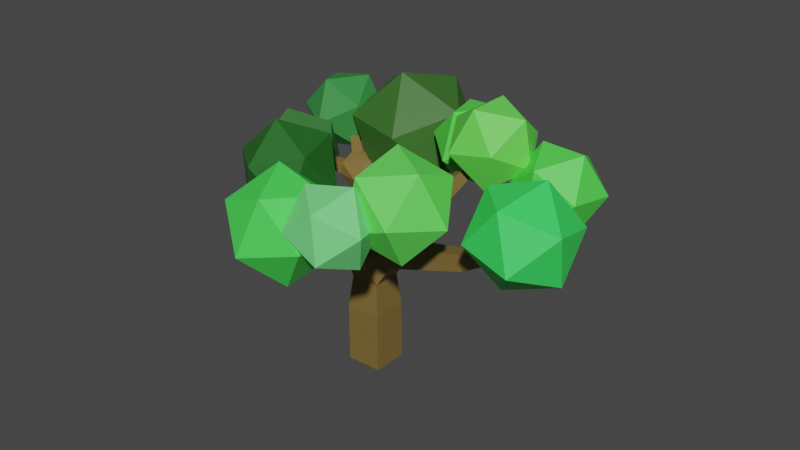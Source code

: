# Source: arvore1.blend  (saved by Blender 3.1.7; exported with 4.5.12 LTS)
import bpy
from mathutils import Matrix  # noqa: F401  (used for matrix-valued properties, if any)

bpy.ops.wm.read_factory_settings(use_empty=True)
scene = bpy.context.scene
scene.name = 'Scene'

# ---- collections
col_collection = bpy.data.collections.new('Collection'); scene.collection.children.link(col_collection)

# ---- materials (node trees are filled in below, after node groups)
mat_material = bpy.data.materials.new('Material')
mat_material.alpha_threshold = 0.0
mat_material.use_transparent_shadow = False
mat_material.roughness = 0.5
mat_material.line_color = (0.0, 0.0, 0.0, 1.0)
mat_material_002 = bpy.data.materials.new('Material.002')
mat_material_002.use_transparent_shadow = False
mat_material_003 = bpy.data.materials.new('Material.003')
mat_material_003.use_transparent_shadow = False
mat_material_004 = bpy.data.materials.new('Material.004')
mat_material_004.use_transparent_shadow = False
mat_material_005 = bpy.data.materials.new('Material.005')
mat_material_005.use_transparent_shadow = False
mat_material_006 = bpy.data.materials.new('Material.006')
mat_material_006.use_transparent_shadow = False
mat_material_007 = bpy.data.materials.new('Material.007')
mat_material_007.use_transparent_shadow = False
mat_material_001 = bpy.data.materials.new('Material.001')
mat_material_001.use_transparent_shadow = False
mat_material_008 = bpy.data.materials.new('Material.008')
mat_material_008.use_transparent_shadow = False
mat_material_009 = bpy.data.materials.new('Material.009')
mat_material_009.use_transparent_shadow = False
mat_material_010 = bpy.data.materials.new('Material.010')
mat_material_010.use_transparent_shadow = False
mat_material_011 = bpy.data.materials.new('Material.011')
mat_material_011.use_transparent_shadow = False

# ---- material node trees
mat_material.use_nodes = True; mat_material.node_tree.nodes.clear()
_N = mat_material.node_tree.nodes; _L = mat_material.node_tree.links
n0 = _N.new('ShaderNodeOutputMaterial'); n0.name = 'Material Output'; n0.location = (300, 300)
n1 = _N.new('ShaderNodeBsdfPrincipled'); n1.name = 'Principled BSDF'; n1.location = (10, 300)
n1.distribution = 'GGX'
n1.subsurface_method = 'BURLEY'
n1.inputs[0].default_value = (0.2019, 0.133, 0.03655, 1.0)
n1.inputs[3].default_value = 1.45
n1.inputs[27].default_value = (0.0, 0.0, 0.0, 1.0)
n1.inputs[28].default_value = 1.0
_L.new(n1.outputs[0], n0.inputs[0])
n0.is_active_output = True
mat_material_002.use_nodes = True; mat_material_002.node_tree.nodes.clear()
_N = mat_material_002.node_tree.nodes; _L = mat_material_002.node_tree.links
n0 = _N.new('ShaderNodeBsdfPrincipled'); n0.name = 'Principled BSDF'; n0.location = (10, 300)
n0.distribution = 'GGX'
n0.subsurface_method = 'RANDOM_WALK_SKIN'
n0.inputs[0].default_value = (0.09194, 0.8, 0.08196, 1.0)
n0.inputs[3].default_value = 1.45
n0.inputs[27].default_value = (0.0, 0.0, 0.0, 1.0)
n0.inputs[28].default_value = 1.0
n1 = _N.new('ShaderNodeOutputMaterial'); n1.name = 'Material Output'; n1.location = (300, 300)
_L.new(n0.outputs[0], n1.inputs[0])
n1.is_active_output = True
mat_material_003.use_nodes = True; mat_material_003.node_tree.nodes.clear()
_N = mat_material_003.node_tree.nodes; _L = mat_material_003.node_tree.links
n0 = _N.new('ShaderNodeBsdfPrincipled'); n0.name = 'Principled BSDF'; n0.location = (10, 300)
n0.distribution = 'GGX'
n0.subsurface_method = 'RANDOM_WALK_SKIN'
n0.inputs[0].default_value = (0.04656, 0.8, 0.1148, 1.0)
n0.inputs[3].default_value = 1.45
n0.inputs[27].default_value = (0.0, 0.0, 0.0, 1.0)
n0.inputs[28].default_value = 1.0
n1 = _N.new('ShaderNodeOutputMaterial'); n1.name = 'Material Output'; n1.location = (300, 300)
_L.new(n0.outputs[0], n1.inputs[0])
n1.is_active_output = True
mat_material_004.use_nodes = True; mat_material_004.node_tree.nodes.clear()
_N = mat_material_004.node_tree.nodes; _L = mat_material_004.node_tree.links
n0 = _N.new('ShaderNodeBsdfPrincipled'); n0.name = 'Principled BSDF'; n0.location = (10, 300)
n0.distribution = 'GGX'
n0.subsurface_method = 'RANDOM_WALK_SKIN'
n0.inputs[0].default_value = (0.1272, 0.8, 0.1035, 1.0)
n0.inputs[3].default_value = 1.45
n0.inputs[27].default_value = (0.0, 0.0, 0.0, 1.0)
n0.inputs[28].default_value = 1.0
n1 = _N.new('ShaderNodeOutputMaterial'); n1.name = 'Material Output'; n1.location = (300, 300)
_L.new(n0.outputs[0], n1.inputs[0])
n1.is_active_output = True
mat_material_005.use_nodes = True; mat_material_005.node_tree.nodes.clear()
_N = mat_material_005.node_tree.nodes; _L = mat_material_005.node_tree.links
n0 = _N.new('ShaderNodeBsdfPrincipled'); n0.name = 'Principled BSDF'; n0.location = (10, 300)
n0.distribution = 'GGX'
n0.subsurface_method = 'RANDOM_WALK_SKIN'
n0.inputs[0].default_value = (0.1478, 0.8, 0.09252, 1.0)
n0.inputs[3].default_value = 1.45
n0.inputs[27].default_value = (0.0, 0.0, 0.0, 1.0)
n0.inputs[28].default_value = 1.0
n1 = _N.new('ShaderNodeOutputMaterial'); n1.name = 'Material Output'; n1.location = (300, 300)
_L.new(n0.outputs[0], n1.inputs[0])
n1.is_active_output = True
mat_material_006.use_nodes = True; mat_material_006.node_tree.nodes.clear()
_N = mat_material_006.node_tree.nodes; _L = mat_material_006.node_tree.links
n0 = _N.new('ShaderNodeBsdfPrincipled'); n0.name = 'Principled BSDF'; n0.location = (10, 300)
n0.distribution = 'GGX'
n0.subsurface_method = 'RANDOM_WALK_SKIN'
n0.inputs[0].default_value = (0.1041, 0.8, 0.07636, 1.0)
n0.inputs[3].default_value = 1.45
n0.inputs[27].default_value = (0.0, 0.0, 0.0, 1.0)
n0.inputs[28].default_value = 1.0
n1 = _N.new('ShaderNodeOutputMaterial'); n1.name = 'Material Output'; n1.location = (300, 300)
_L.new(n0.outputs[0], n1.inputs[0])
n1.is_active_output = True
mat_material_007.use_nodes = True; mat_material_007.node_tree.nodes.clear()
_N = mat_material_007.node_tree.nodes; _L = mat_material_007.node_tree.links
n0 = _N.new('ShaderNodeBsdfPrincipled'); n0.name = 'Principled BSDF'; n0.location = (10, 300)
n0.distribution = 'GGX'
n0.subsurface_method = 'RANDOM_WALK_SKIN'
n0.inputs[0].default_value = (0.1843, 0.8, 0.2322, 1.0)
n0.inputs[3].default_value = 1.45
n0.inputs[27].default_value = (0.0, 0.0, 0.0, 1.0)
n0.inputs[28].default_value = 1.0
n1 = _N.new('ShaderNodeOutputMaterial'); n1.name = 'Material Output'; n1.location = (300, 300)
_L.new(n0.outputs[0], n1.inputs[0])
n1.is_active_output = True
mat_material_001.use_nodes = True; mat_material_001.node_tree.nodes.clear()
_N = mat_material_001.node_tree.nodes; _L = mat_material_001.node_tree.links
n0 = _N.new('ShaderNodeBsdfPrincipled'); n0.name = 'Principled BSDF'; n0.location = (10, 300)
n0.distribution = 'GGX'
n0.subsurface_method = 'RANDOM_WALK_SKIN'
n0.inputs[0].default_value = (0.07144, 0.8, 0.09113, 1.0)
n0.inputs[3].default_value = 1.45
n0.inputs[27].default_value = (0.0, 0.0, 0.0, 1.0)
n0.inputs[28].default_value = 1.0
n1 = _N.new('ShaderNodeOutputMaterial'); n1.name = 'Material Output'; n1.location = (300, 300)
_L.new(n0.outputs[0], n1.inputs[0])
n1.is_active_output = True
mat_material_008.use_nodes = True; mat_material_008.node_tree.nodes.clear()
_N = mat_material_008.node_tree.nodes; _L = mat_material_008.node_tree.links
n0 = _N.new('ShaderNodeBsdfPrincipled'); n0.name = 'Principled BSDF'; n0.location = (10, 300)
n0.distribution = 'GGX'
n0.subsurface_method = 'RANDOM_WALK_SKIN'
n0.inputs[0].default_value = (0.0466, 0.1902, 0.04343, 1.0)
n0.inputs[3].default_value = 1.45
n0.inputs[27].default_value = (0.0, 0.0, 0.0, 1.0)
n0.inputs[28].default_value = 1.0
n1 = _N.new('ShaderNodeOutputMaterial'); n1.name = 'Material Output'; n1.location = (300, 300)
_L.new(n0.outputs[0], n1.inputs[0])
n1.is_active_output = True
mat_material_009.use_nodes = True; mat_material_009.node_tree.nodes.clear()
_N = mat_material_009.node_tree.nodes; _L = mat_material_009.node_tree.links
n0 = _N.new('ShaderNodeBsdfPrincipled'); n0.name = 'Principled BSDF'; n0.location = (10, 300)
n0.distribution = 'GGX'
n0.subsurface_method = 'RANDOM_WALK_SKIN'
n0.inputs[0].default_value = (0.04014, 0.2668, 0.0547, 1.0)
n0.inputs[3].default_value = 1.45
n0.inputs[27].default_value = (0.0, 0.0, 0.0, 1.0)
n0.inputs[28].default_value = 1.0
n1 = _N.new('ShaderNodeOutputMaterial'); n1.name = 'Material Output'; n1.location = (300, 300)
_L.new(n0.outputs[0], n1.inputs[0])
n1.is_active_output = True
mat_material_010.use_nodes = True; mat_material_010.node_tree.nodes.clear()
_N = mat_material_010.node_tree.nodes; _L = mat_material_010.node_tree.links
n0 = _N.new('ShaderNodeBsdfPrincipled'); n0.name = 'Principled BSDF'; n0.location = (10, 300)
n0.distribution = 'GGX'
n0.subsurface_method = 'RANDOM_WALK_SKIN'
n0.inputs[0].default_value = (0.04228, 0.1473, 0.02313, 1.0)
n0.inputs[3].default_value = 1.45
n0.inputs[27].default_value = (0.0, 0.0, 0.0, 1.0)
n0.inputs[28].default_value = 1.0
n1 = _N.new('ShaderNodeOutputMaterial'); n1.name = 'Material Output'; n1.location = (300, 300)
_L.new(n0.outputs[0], n1.inputs[0])
n1.is_active_output = True
mat_material_011.use_nodes = True; mat_material_011.node_tree.nodes.clear()
_N = mat_material_011.node_tree.nodes; _L = mat_material_011.node_tree.links
n0 = _N.new('ShaderNodeBsdfPrincipled'); n0.name = 'Principled BSDF'; n0.location = (10, 300)
n0.distribution = 'GGX'
n0.subsurface_method = 'RANDOM_WALK_SKIN'
n0.inputs[0].default_value = (0.01754, 0.1282, 0.01731, 1.0)
n0.inputs[3].default_value = 1.45
n0.inputs[27].default_value = (0.0, 0.0, 0.0, 1.0)
n0.inputs[28].default_value = 1.0
n1 = _N.new('ShaderNodeOutputMaterial'); n1.name = 'Material Output'; n1.location = (300, 300)
_L.new(n0.outputs[0], n1.inputs[0])
n1.is_active_output = True

# ---- world
world_world = bpy.data.worlds.new('World'); scene.world = world_world
world_world.use_nodes = True; world_world.node_tree.nodes.clear()
_N = world_world.node_tree.nodes; _L = world_world.node_tree.links
n0 = _N.new('ShaderNodeOutputWorld'); n0.name = 'World Output'; n0.location = (300, 300)
n1 = _N.new('ShaderNodeBackground'); n1.name = 'Background'; n1.location = (10, 300)
n1.inputs[0].default_value = (0.05088, 0.05088, 0.05088, 1.0)
_L.new(n1.outputs[0], n0.inputs[0])
n0.is_active_output = True
world_world.color = (0.05088, 0.05088, 0.05088)
world_world.use_sun_shadow = False
world_world.sun_shadow_jitter_overblur = 0.0

# ---- meshes
me_cube = bpy.data.meshes.new('Cube')
me_cube.from_pydata([(-0.6146, -0.6146, -0.005967), (-0.6146, 0.6146, -0.005967), (0.6146, 0.6146, 0.005967), (0.6146, -0.6146, 0.005967), (3.082, -2.352, 7.104), (2.959, -2.402, 7.104), (2.938, -2.352, 7.225), (3.061, -2.302, 7.225), (5.584, 1.676, 7.215), (5.679, 1.583, 7.215), (5.613, 1.515, 7.309), (5.518, 1.608, 7.309), (6.317, -1.278, 6.838), (6.249, -1.392, 6.838), (6.182, -1.352, 6.945), (6.25, -1.238, 6.945), (-0.6239, -0.6043, 2.018), (-0.6239, 0.6043, 2.018), (0.5847, 0.6043, 2.018), (0.5848, -0.6043, 2.018), (4.03, 1.687, 8.883), (4.114, 1.584, 8.883), (4.036, 1.521, 8.971), (3.953, 1.624, 8.971), (2.339, 2.783, 7.232), (2.471, 2.767, 7.232), (2.464, 2.712, 7.353), (2.333, 2.729, 7.353), (-1.479, 3.409, 6.365), (-1.351, 3.372, 6.365), (-1.365, 3.324, 6.488), (-1.493, 3.362, 6.488), (-3.579, 0.7194, 6.011), (-3.634, 0.8404, 6.011), (-3.605, 0.8532, 6.141), (-3.551, 0.7321, 6.141), (-0.1646, -3.745, 6.415), (-0.2974, -3.746, 6.415), (-0.298, -3.662, 6.519), (-0.1652, -3.661, 6.519), (1.671, -3.241, 6.359), (1.606, -3.357, 6.359), (1.552, -3.326, 6.476), (1.616, -3.21, 6.476), (-3.544, 2.784, 6.969), (-3.483, 2.856, 6.969), (-3.443, 2.822, 7.046), (-3.503, 2.75, 7.046), (-4.116, -0.9187, 6.332), (-4.153, -0.7298, 6.332), (-4.057, -0.7106, 6.498), (-4.02, -0.8996, 6.498), (0.435, -2.401, 5.416), (0.2401, -2.752, 5.416), (0.0134, -2.63, 5.794), (0.2702, -2.309, 5.77), (0.6844, -2.57, 5.606), (0.5159, -2.874, 5.606), (0.3734, -2.795, 5.913), (0.5419, -2.491, 5.913), (0.8899, -2.71, 5.763), (0.743, -2.974, 5.763), (0.6189, -2.906, 6.03), (0.7657, -2.641, 6.03), (1.071, -2.833, 5.901), (0.9434, -3.063, 5.901), (0.8355, -3.003, 6.134), (0.9632, -2.773, 6.134), (1.236, -2.945, 6.027), (1.126, -3.144, 6.027), (1.033, -3.092, 6.228), (1.143, -2.894, 6.228), (1.39, -3.05, 6.144), (1.296, -3.219, 6.144), (1.216, -3.175, 6.316), (1.31, -3.005, 6.316), (1.534, -3.148, 6.254), (1.455, -3.29, 6.254), (1.388, -3.253, 6.398), (1.467, -3.111, 6.398), (-0.04677, -2.84, 5.521), (-0.4286, -2.843, 5.521), (-0.4304, -2.602, 5.817), (-0.07754, -3.076, 5.755), (-0.3943, -3.079, 5.755), (-0.3958, -2.879, 6.001), (-0.07903, -2.877, 6.001), (-0.1029, -3.271, 5.947), (-0.3661, -3.273, 5.947), (-0.3673, -3.107, 6.151), (-0.1041, -3.105, 6.151), (-0.1253, -3.443, 6.117), (-0.3411, -3.444, 6.117), (-0.3421, -3.308, 6.285), (-0.1263, -3.307, 6.285), (-0.1457, -3.599, 6.272), (-0.3184, -3.601, 6.272), (-0.3192, -3.492, 6.406), (-0.1465, -3.49, 6.406), (0.2752, -0.8349, 4.008), (-0.4461, -0.7575, 4.008), (-0.4069, -0.3919, 4.633), (0.3082, -0.416, 4.705), (0.1959, -1.277, 4.308), (-0.4624, -1.206, 4.308), (-0.4266, -0.8724, 4.878), (0.2317, -0.9431, 4.878), (0.1242, -1.676, 4.579), (-0.4772, -1.612, 4.579), (-0.4444, -1.307, 5.1), (0.1569, -1.371, 5.1), (0.05703, -2.051, 4.833), (-0.491, -1.992, 4.833), (-0.4611, -1.714, 5.308), (0.08684, -1.773, 5.308), (-2.452, 1.09, 5.598), (-2.608, 1.438, 5.598), (-2.527, 1.475, 5.97), (-2.37, 1.127, 5.97), (-2.746, 0.9933, 5.706), (-2.876, 1.282, 5.706), (-2.808, 1.313, 6.014), (-2.678, 1.024, 6.014), (-2.989, 0.9135, 5.795), (-3.097, 1.153, 5.795), (-3.041, 1.179, 6.051), (-2.933, 0.9389, 6.051), (-3.203, 0.8431, 5.874), (-3.292, 1.04, 5.874), (-3.245, 1.061, 6.083), (-3.157, 0.8639, 6.083), (-3.398, 0.7789, 5.945), (-3.469, 0.9365, 5.945), (-3.432, 0.9531, 6.113), (-3.361, 0.7956, 6.113), (-1.975, 2.184, 5.692), (-1.598, 2.073, 5.692), (-1.64, 1.932, 6.056), (-2.016, 2.042, 6.056), (-1.862, 2.462, 5.844), (-1.542, 2.368, 5.844), (-1.577, 2.248, 6.154), (-1.898, 2.342, 6.154), (-1.769, 2.691, 5.97), (-1.496, 2.611, 5.97), (-1.526, 2.508, 6.235), (-1.8, 2.588, 6.235), (-1.688, 2.893, 6.082), (-1.455, 2.825, 6.082), (-1.481, 2.738, 6.306), (-1.713, 2.806, 6.306), (-1.613, 3.078, 6.183), (-1.418, 3.02, 6.183), (-1.44, 2.947, 6.371), (-1.634, 3.004, 6.371), (-1.544, 3.249, 6.277), (-1.384, 3.201, 6.277), (-1.401, 3.141, 6.432), (-1.561, 3.188, 6.432), (-0.9179, 0.2506, 4.117), (-0.4745, 0.8248, 4.117), (-0.1518, 0.5756, 4.717), (-0.5952, 0.001402, 4.717), (-1.287, 0.5753, 4.488), (-0.8819, 1.099, 4.488), (-0.5874, 0.8719, 5.036), (-0.9921, 0.3479, 5.036), (-1.62, 0.8689, 4.824), (-1.25, 1.348, 4.824), (-0.9812, 1.14, 5.324), (-1.351, 0.6612, 5.324), (-1.932, 1.144, 5.139), (-1.595, 1.58, 5.139), (-1.35, 1.391, 5.595), (-1.687, 0.9548, 5.595), (1.943, 0.7509, 6.139), (2.354, 0.6993, 6.139), (2.385, 0.5564, 6.49), (1.921, 0.5808, 6.516), (2.009, 1.091, 6.321), (2.373, 1.045, 6.321), (2.354, 0.8942, 6.656), (1.99, 0.94, 6.656), (2.064, 1.371, 6.472), (2.39, 1.33, 6.472), (2.373, 1.195, 6.771), (2.047, 1.236, 6.771), (2.112, 1.618, 6.605), (2.404, 1.581, 6.605), (2.389, 1.46, 6.873), (2.097, 1.497, 6.873), (2.156, 1.843, 6.726), (2.417, 1.81, 6.726), (2.403, 1.702, 6.966), (2.142, 1.735, 6.966), (2.197, 2.052, 6.838), (2.429, 2.022, 6.838), (2.417, 1.926, 7.052), (2.185, 1.956, 7.052), (2.235, 2.248, 6.944), (2.44, 2.222, 6.944), (2.43, 2.137, 7.132), (2.224, 2.163, 7.132), (2.271, 2.435, 7.044), (2.451, 2.412, 7.044), (2.442, 2.338, 7.209), (2.262, 2.36, 7.209), (2.306, 2.613, 7.14), (2.461, 2.593, 7.14), (2.453, 2.529, 7.282), (2.298, 2.548, 7.282), (2.706, 0.2517, 6.464), (2.457, 0.04938, 6.746), (2.188, 0.3813, 6.746), (2.653, 0.733, 6.791), (2.897, 0.432, 6.791), (2.671, 0.2486, 7.047), (2.427, 0.5495, 7.047), (2.83, 0.856, 7.061), (3.054, 0.5805, 7.061), (2.847, 0.4126, 7.295), (2.623, 0.6881, 7.295), (2.987, 0.9645, 7.299), (3.192, 0.7115, 7.299), (3.002, 0.5574, 7.514), (2.797, 0.8103, 7.514), (3.13, 1.063, 7.516), (3.318, 0.8309, 7.516), (3.144, 0.6893, 7.713), (2.955, 0.9217, 7.713), (3.262, 1.155, 7.717), (3.435, 0.9418, 7.717), (3.275, 0.8118, 7.899), (3.102, 1.025, 7.899), (3.387, 1.242, 7.906), (3.546, 1.046, 7.906), (3.399, 0.927, 8.073), (3.24, 1.122, 8.073), (3.505, 1.324, 8.086), (3.65, 1.145, 8.086), (3.516, 1.036, 8.238), (3.371, 1.215, 8.238), (3.618, 1.402, 8.257), (3.75, 1.239, 8.257), (3.628, 1.141, 8.395), (3.496, 1.303, 8.395), (3.727, 1.477, 8.422), (3.846, 1.33, 8.422), (3.735, 1.241, 8.547), (3.616, 1.387, 8.547), (3.831, 1.549, 8.581), (3.938, 1.418, 8.581), (3.839, 1.337, 8.693), (3.732, 1.469, 8.693), (3.932, 1.619, 8.734), (4.027, 1.502, 8.734), (3.939, 1.431, 8.834), (3.844, 1.548, 8.834), (2.515, -0.586, 6.129), (2.136, -0.7394, 6.129), (2.074, -0.5853, 6.502), (2.453, -0.4319, 6.502), (2.618, -0.9083, 6.307), (2.286, -1.043, 6.307), (2.232, -0.9078, 6.634), (2.564, -0.7733, 6.634), (2.704, -1.174, 6.454), (2.41, -1.293, 6.454), (2.362, -1.173, 6.743), (2.655, -1.054, 6.743), (2.779, -1.408, 6.583), (2.519, -1.513, 6.583), (2.476, -1.408, 6.839), (2.736, -1.303, 6.839), (2.847, -1.622, 6.701), (2.619, -1.714, 6.701), (2.581, -1.621, 6.926), (2.81, -1.529, 6.926), (2.911, -1.82, 6.81), (2.711, -1.901, 6.81), (2.678, -1.82, 7.007), (2.878, -1.739, 7.007), (2.971, -2.006, 6.913), (2.798, -2.077, 6.913), (2.769, -2.006, 7.084), (2.942, -1.936, 7.084), (3.028, -2.183, 7.011), (2.88, -2.243, 7.011), (2.856, -2.183, 7.156), (3.003, -2.123, 7.156), (4.333, 0.6029, 5.36), (4.633, 0.3094, 5.36), (4.473, 0.02597, 5.626), (4.125, 0.3904, 5.656), (4.526, 0.7688, 5.647), (4.794, 0.5063, 5.647), (4.608, 0.3162, 5.912), (4.34, 0.5787, 5.912), (4.686, 0.9054, 5.883), (4.928, 0.6685, 5.883), (4.76, 0.4969, 6.122), (4.518, 0.7339, 6.122), (4.826, 1.026, 6.092), (5.045, 0.8116, 6.092), (4.893, 0.6564, 6.308), (4.674, 0.8707, 6.308), (4.954, 1.136, 6.282), (5.152, 0.942, 6.282), (5.015, 0.8016, 6.477), (4.817, 0.9955, 6.477), (5.073, 1.238, 6.458), (5.252, 1.063, 6.458), (5.128, 0.9366, 6.634), (4.949, 1.111, 6.634), (5.185, 1.334, 6.624), (5.345, 1.177, 6.624), (5.234, 1.063, 6.782), (5.074, 1.22, 6.782), (5.291, 1.425, 6.781), (5.434, 1.285, 6.781), (5.335, 1.184, 6.922), (5.192, 1.324, 6.922), (5.393, 1.512, 6.932), (5.519, 1.388, 6.932), (5.431, 1.299, 7.056), (5.305, 1.422, 7.056), (5.49, 1.595, 7.076), (5.6, 1.487, 7.076), (5.524, 1.409, 7.185), (5.414, 1.517, 7.185), (4.735, -0.1711, 5.257), (4.521, -0.5317, 5.257), (4.308, -0.4056, 5.596), (4.979, -0.3422, 5.502), (4.788, -0.6647, 5.502), (4.598, -0.5519, 5.805), (4.79, -0.2294, 5.805), (5.181, -0.4832, 5.703), (5.008, -0.7743, 5.703), (4.837, -0.6725, 5.977), (5.01, -0.3813, 5.977), (5.359, -0.6075, 5.881), (5.202, -0.871, 5.881), (5.047, -0.7788, 6.128), (5.204, -0.5154, 6.128), (5.521, -0.7209, 6.043), (5.38, -0.9591, 6.043), (5.239, -0.8758, 6.267), (5.381, -0.6376, 6.267), (5.671, -0.8261, 6.193), (5.544, -1.041, 6.193), (5.417, -0.9658, 6.395), (5.545, -0.751, 6.395), (5.813, -0.9251, 6.334), (5.699, -1.118, 6.334), (5.585, -1.05, 6.515), (5.7, -0.8577, 6.515), (5.947, -1.019, 6.468), (5.845, -1.191, 6.468), (5.744, -1.131, 6.63), (5.846, -0.9589, 6.63), (6.075, -1.109, 6.596), (5.985, -1.26, 6.596), (5.896, -1.207, 6.739), (5.986, -1.056, 6.739), (6.199, -1.195, 6.719), (6.12, -1.327, 6.719), (6.042, -1.281, 6.844), (6.12, -1.148, 6.844), (0.931, 0.3728, 3.816), (0.931, -0.3728, 3.816), (0.7797, -0.3677, 4.402), (0.7797, 0.3677, 4.402), (1.554, 0.3486, 4.004), (1.554, -0.3486, 4.004), (1.377, -0.3486, 4.679), (1.377, 0.3486, 4.679), (2.117, 0.3268, 4.175), (2.117, -0.3268, 4.175), (1.951, -0.3268, 4.807), (1.951, 0.3268, 4.807), (2.644, 0.3064, 4.334), (2.644, -0.3064, 4.334), (2.489, -0.3064, 4.927), (2.489, 0.3064, 4.927), (3.147, 0.2869, 4.486), (3.147, -0.2869, 4.486), (3.002, -0.2869, 5.041), (3.002, 0.2869, 5.041), (3.631, 0.2681, 4.632), (3.631, -0.2682, 4.632), (3.495, -0.2682, 5.151), (3.495, 0.2681, 5.151), (0.302, 0.3627, 4.778), (1.216, 0.331, 4.714), (1.216, -0.331, 4.714), (0.7453, -0.331, 5.18), (0.7453, 0.331, 5.18), (1.576, 0.3024, 5.119), (1.576, -0.3024, 5.119), (1.146, -0.3024, 5.544), (1.146, 0.3024, 5.544), (1.913, 0.2756, 5.497), (1.913, -0.2756, 5.497), (1.522, -0.2756, 5.885), (1.522, 0.2756, 5.885), (-0.5011, -0.4925, 3.11), (-0.5011, 0.4925, 3.11), (0.4839, 0.4925, 3.1), (0.4839, -0.4925, 3.1), (-0.6193, -0.6095, 1.009), (-0.6193, 0.6094, 1.009), (0.5996, 0.6095, 1.021), (0.5996, -0.6094, 1.021), (-2.59, 1.788, 5.854), (-2.339, 2.087, 5.854), (-2.171, 1.945, 6.176), (-2.422, 1.647, 6.176), (-2.771, 1.977, 6.065), (-2.556, 2.233, 6.065), (-2.412, 2.112, 6.341), (-2.627, 1.856, 6.341), (-2.917, 2.13, 6.236), (-2.731, 2.35, 6.236), (-2.607, 2.246, 6.474), (-2.792, 2.025, 6.474), (-3.044, 2.262, 6.384), (-2.883, 2.453, 6.384), (-2.776, 2.362, 6.59), (-2.936, 2.172, 6.59), (-3.158, 2.382, 6.518), (-3.021, 2.545, 6.518), (-2.929, 2.468, 6.694), (-3.066, 2.304, 6.694), (-3.264, 2.492, 6.641), (-3.148, 2.63, 6.641), (-3.07, 2.565, 6.79), (-3.186, 2.426, 6.79), (-3.362, 2.595, 6.757), (-3.266, 2.71, 6.757), (-3.201, 2.655, 6.88), (-3.298, 2.54, 6.88), (-3.455, 2.692, 6.865), (-3.377, 2.785, 6.865), (-3.325, 2.741, 6.965), (-3.403, 2.648, 6.965), (-1.083, -0.553, 4.264), (-1.212, 0.09557, 4.264), (-0.8825, 0.1613, 4.833), (-0.7532, -0.4873, 4.833), (-1.597, -0.615, 4.614), (-1.711, -0.04441, 4.614), (-1.421, 0.01338, 5.116), (-1.307, -0.5573, 5.116), (-2.018, -0.6658, 4.901), (-2.119, -0.1589, 4.901), (-1.861, -0.1075, 5.346), (-1.76, -0.6144, 5.346), (-2.387, -0.7103, 5.153), (-2.477, -0.2594, 5.153), (-2.248, -0.2137, 5.549), (-2.158, -0.6646, 5.549), (-2.723, -0.7508, 5.382), (-2.802, -0.3507, 5.382), (-2.599, -0.3102, 5.733), (-2.519, -0.7102, 5.733), (-3.033, -0.7882, 5.594), (-3.104, -0.4352, 5.594), (-2.924, -0.3994, 5.904), (-2.854, -0.7525, 5.904), (-3.325, -0.8233, 5.792), (-3.386, -0.5145, 5.792), (-3.229, -0.4832, 6.064), (-3.168, -0.7921, 6.064), (-3.601, -0.8566, 5.981), (-3.654, -0.5896, 5.981), (-3.518, -0.5625, 6.215), (-3.465, -0.8296, 6.215), (-3.864, -0.8883, 6.16), (-3.909, -0.6611, 6.16), (-3.793, -0.6381, 6.359), (-3.748, -0.8653, 6.359), (0.2752, -0.8349, 4.008), (-0.4461, -0.7575, 4.008), (0.3082, -0.416, 4.705), (-0.5952, 0.001402, 4.717), (-0.1518, 0.5756, 4.717), (-0.4745, 0.8248, 4.117)], [(159, 163)], [(90, 87, 83, 86), (89, 90, 86, 85), (88, 89, 85, 84), (87, 88, 84, 83), (86, 83, 80, 54), (85, 86, 54, 82), (292, 330, 291), (84, 85, 82, 81), (83, 84, 81, 80), (331, 390, 330), (43, 40, 76, 79), (42, 43, 79, 78), (41, 42, 78, 77), (261, 212, 260), (332, 292, 293), (161, 393, 372), (40, 41, 77, 76), (291, 389, 290), (449, 100, 99), (177, 178, 213), (211, 176, 177), (79, 76, 72, 75), (7, 6, 5, 4), (78, 79, 75, 74), (77, 78, 74, 73), (76, 77, 73, 72), (75, 72, 68, 71), (371, 102, 99), (74, 75, 71, 70), (160, 372, 369), (73, 74, 70, 69), (72, 73, 69, 68), (71, 68, 64, 67), (175, 405, 178), (70, 71, 67, 66), (69, 70, 66, 65), (68, 69, 65, 64), (67, 64, 60, 63), (66, 67, 63, 62), (65, 66, 62, 61), (64, 65, 61, 60), (63, 60, 56, 59), (62, 63, 59, 58), (61, 62, 58, 57), (161, 372, 160), (99, 406, 409), (393, 161, 448), (60, 61, 57, 56), (59, 56, 52, 55), (393, 449, 102), (58, 59, 55, 54), (160, 369, 408), (174, 173, 137), (57, 58, 54, 53), (56, 57, 53, 52), (393, 448, 449), (51, 50, 49, 48), (47, 46, 45, 44), (161, 486, 485, 448), (407, 160, 408), (100, 406, 99), (417, 117, 118), (43, 42, 41, 40), (171, 116, 135, 172), (136, 172, 135), (39, 38, 37, 36), (114, 113, 55), (35, 34, 33, 32), (31, 30, 29, 28), (27, 26, 25, 24), (23, 22, 21, 20), (15, 14, 13, 12), (11, 10, 9, 8), (80, 53, 54), (160, 487, 486, 161), (102, 484, 482, 99), (171, 115, 116), (55, 113, 82), (111, 52, 53), (99, 482, 483, 101, 449), (112, 111, 81), (111, 53, 81), (404, 260, 178, 405), (54, 55, 82), (408, 369, 370, 409), (449, 101, 484, 102), (0, 1, 2, 3), (447, 448, 160, 407), (53, 80, 81), (258, 402, 176, 211), (447, 407, 406, 446), (118, 174, 137, 417), (330, 390, 389, 291), (391, 332, 293, 392), (371, 99, 409, 370), (446, 406, 100, 449), (113, 112, 81, 82), (331, 332, 391, 390), (389, 392, 293, 290), (178, 260, 212, 213), (115, 171, 174, 118), (403, 259, 260, 404), (402, 405, 175, 176), (114, 55, 52, 111), (137, 173, 172, 136), (403, 402, 258, 259), (261, 258, 211, 212), (414, 415, 135, 116), (415, 416, 138, 135), (117, 417, 414, 116), (416, 417, 137, 138), (91, 92, 88, 87), (92, 93, 89, 88), (93, 94, 90, 89), (94, 91, 87, 90), (95, 96, 92, 91), (96, 97, 93, 92), (97, 98, 94, 93), (98, 95, 91, 94), (36, 37, 96, 95), (37, 38, 97, 96), (38, 39, 98, 97), (39, 36, 95, 98), (103, 104, 483, 482), (104, 105, 101, 483), (105, 106, 484, 101), (106, 103, 482, 484), (107, 108, 104, 103), (108, 109, 105, 104), (109, 110, 106, 105), (110, 107, 103, 106), (111, 112, 108, 107), (112, 113, 109, 108), (113, 114, 110, 109), (114, 111, 107, 110), (119, 120, 116, 115), (120, 121, 117, 116), (121, 122, 118, 117), (122, 119, 115, 118), (123, 124, 120, 119), (124, 125, 121, 120), (125, 126, 122, 121), (126, 123, 119, 122), (127, 128, 124, 123), (128, 129, 125, 124), (129, 130, 126, 125), (130, 127, 123, 126), (131, 132, 128, 127), (132, 133, 129, 128), (133, 134, 130, 129), (134, 131, 127, 130), (32, 33, 132, 131), (33, 34, 133, 132), (34, 35, 134, 133), (35, 32, 131, 134), (139, 140, 136, 135), (140, 141, 137, 136), (141, 142, 138, 137), (142, 139, 135, 138), (143, 144, 140, 139), (144, 145, 141, 140), (145, 146, 142, 141), (146, 143, 139, 142), (147, 148, 144, 143), (148, 149, 145, 144), (149, 150, 146, 145), (150, 147, 143, 146), (151, 152, 148, 147), (152, 153, 149, 148), (153, 154, 150, 149), (154, 151, 147, 150), (155, 156, 152, 151), (156, 157, 153, 152), (157, 158, 154, 153), (158, 155, 151, 154), (28, 29, 156, 155), (29, 30, 157, 156), (30, 31, 158, 157), (31, 28, 155, 158), (164, 165, 486, 487), (165, 166, 485, 486), (167, 168, 164, 163), (168, 169, 165, 164), (169, 170, 166, 165), (170, 167, 163, 166), (171, 172, 168, 167), (172, 173, 169, 168), (173, 174, 170, 169), (174, 171, 167, 170), (179, 180, 176, 175), (180, 181, 177, 176), (181, 182, 178, 177), (182, 179, 175, 178), (183, 184, 180, 179), (184, 185, 181, 180), (185, 186, 182, 181), (186, 183, 179, 182), (187, 188, 184, 183), (188, 189, 185, 184), (189, 190, 186, 185), (190, 187, 183, 186), (191, 192, 188, 187), (192, 193, 189, 188), (193, 194, 190, 189), (194, 191, 187, 190), (195, 196, 192, 191), (196, 197, 193, 192), (197, 198, 194, 193), (198, 195, 191, 194), (199, 200, 196, 195), (200, 201, 197, 196), (201, 202, 198, 197), (202, 199, 195, 198), (203, 204, 200, 199), (204, 205, 201, 200), (205, 206, 202, 201), (206, 203, 199, 202), (207, 208, 204, 203), (208, 209, 205, 204), (209, 210, 206, 205), (210, 207, 203, 206), (24, 25, 208, 207), (25, 26, 209, 208), (26, 27, 210, 209), (27, 24, 207, 210), (214, 215, 211, 177), (215, 216, 212, 211), (216, 217, 213, 212), (217, 214, 177, 213), (218, 219, 215, 214), (219, 220, 216, 215), (220, 221, 217, 216), (221, 218, 214, 217), (222, 223, 219, 218), (223, 224, 220, 219), (224, 225, 221, 220), (225, 222, 218, 221), (226, 227, 223, 222), (227, 228, 224, 223), (228, 229, 225, 224), (229, 226, 222, 225), (230, 231, 227, 226), (231, 232, 228, 227), (232, 233, 229, 228), (233, 230, 226, 229), (234, 235, 231, 230), (235, 236, 232, 231), (236, 237, 233, 232), (237, 234, 230, 233), (238, 239, 235, 234), (239, 240, 236, 235), (240, 241, 237, 236), (241, 238, 234, 237), (242, 243, 239, 238), (243, 244, 240, 239), (244, 245, 241, 240), (245, 242, 238, 241), (246, 247, 243, 242), (247, 248, 244, 243), (248, 249, 245, 244), (249, 246, 242, 245), (250, 251, 247, 246), (251, 252, 248, 247), (252, 253, 249, 248), (253, 250, 246, 249), (254, 255, 251, 250), (255, 256, 252, 251), (256, 257, 253, 252), (257, 254, 250, 253), (20, 21, 255, 254), (21, 22, 256, 255), (22, 23, 257, 256), (23, 20, 254, 257), (262, 263, 259, 258), (263, 264, 260, 259), (264, 265, 261, 260), (265, 262, 258, 261), (266, 267, 263, 262), (267, 268, 264, 263), (268, 269, 265, 264), (269, 266, 262, 265), (270, 271, 267, 266), (271, 272, 268, 267), (272, 273, 269, 268), (273, 270, 266, 269), (274, 275, 271, 270), (275, 276, 272, 271), (276, 277, 273, 272), (277, 274, 270, 273), (278, 279, 275, 274), (279, 280, 276, 275), (280, 281, 277, 276), (281, 278, 274, 277), (282, 283, 279, 278), (283, 284, 280, 279), (284, 285, 281, 280), (285, 282, 278, 281), (286, 287, 283, 282), (287, 288, 284, 283), (288, 289, 285, 284), (289, 286, 282, 285), (4, 5, 287, 286), (5, 6, 288, 287), (6, 7, 289, 288), (7, 4, 286, 289), (294, 295, 291, 290), (295, 296, 292, 291), (296, 297, 293, 292), (297, 294, 290, 293), (298, 299, 295, 294), (299, 300, 296, 295), (300, 301, 297, 296), (301, 298, 294, 297), (302, 303, 299, 298), (303, 304, 300, 299), (304, 305, 301, 300), (305, 302, 298, 301), (306, 307, 303, 302), (307, 308, 304, 303), (308, 309, 305, 304), (309, 306, 302, 305), (310, 311, 307, 306), (311, 312, 308, 307), (312, 313, 309, 308), (313, 310, 306, 309), (314, 315, 311, 310), (315, 316, 312, 311), (316, 317, 313, 312), (317, 314, 310, 313), (318, 319, 315, 314), (319, 320, 316, 315), (320, 321, 317, 316), (321, 318, 314, 317), (322, 323, 319, 318), (323, 324, 320, 319), (324, 325, 321, 320), (325, 322, 318, 321), (326, 327, 323, 322), (327, 328, 324, 323), (328, 329, 325, 324), (329, 326, 322, 325), (8, 9, 327, 326), (9, 10, 328, 327), (10, 11, 329, 328), (11, 8, 326, 329), (333, 334, 331, 330), (334, 335, 332, 331), (335, 336, 292, 332), (336, 333, 330, 292), (337, 338, 334, 333), (338, 339, 335, 334), (339, 340, 336, 335), (340, 337, 333, 336), (341, 342, 338, 337), (342, 343, 339, 338), (343, 344, 340, 339), (344, 341, 337, 340), (345, 346, 342, 341), (346, 347, 343, 342), (347, 348, 344, 343), (348, 345, 341, 344), (349, 350, 346, 345), (350, 351, 347, 346), (351, 352, 348, 347), (352, 349, 345, 348), (353, 354, 350, 349), (354, 355, 351, 350), (355, 356, 352, 351), (356, 353, 349, 352), (357, 358, 354, 353), (358, 359, 355, 354), (359, 360, 356, 355), (360, 357, 353, 356), (361, 362, 358, 357), (362, 363, 359, 358), (363, 364, 360, 359), (364, 361, 357, 360), (365, 366, 362, 361), (366, 367, 363, 362), (367, 368, 364, 363), (368, 365, 361, 364), (12, 13, 366, 365), (13, 14, 367, 366), (14, 15, 368, 367), (15, 12, 365, 368), (373, 374, 370, 369), (374, 375, 371, 370), (375, 376, 372, 371), (376, 373, 369, 372), (377, 378, 374, 373), (378, 379, 375, 374), (379, 380, 376, 375), (380, 377, 373, 376), (381, 382, 378, 377), (382, 383, 379, 378), (383, 384, 380, 379), (384, 381, 377, 380), (385, 386, 382, 381), (386, 387, 383, 382), (387, 388, 384, 383), (388, 385, 381, 384), (389, 390, 386, 385), (390, 391, 387, 386), (391, 392, 388, 387), (392, 389, 385, 388), (394, 395, 371, 372), (395, 396, 102, 371), (396, 397, 393, 102), (397, 394, 372, 393), (398, 399, 395, 394), (399, 400, 396, 395), (400, 401, 397, 396), (401, 398, 394, 397), (402, 403, 399, 398), (403, 404, 400, 399), (404, 405, 401, 400), (405, 402, 398, 401), (406, 407, 17, 16), (407, 408, 18, 17), (408, 409, 19, 18), (409, 406, 16, 19), (410, 411, 1, 0), (411, 412, 2, 1), (412, 413, 3, 2), (413, 410, 0, 3), (16, 17, 411, 410), (17, 18, 412, 411), (18, 19, 413, 412), (19, 16, 410, 413), (418, 419, 415, 414), (419, 420, 416, 415), (420, 421, 417, 416), (421, 418, 414, 417), (422, 423, 419, 418), (423, 424, 420, 419), (424, 425, 421, 420), (425, 422, 418, 421), (426, 427, 423, 422), (427, 428, 424, 423), (428, 429, 425, 424), (429, 426, 422, 425), (430, 431, 427, 426), (431, 432, 428, 427), (432, 433, 429, 428), (433, 430, 426, 429), (434, 435, 431, 430), (435, 436, 432, 431), (436, 437, 433, 432), (437, 434, 430, 433), (438, 439, 435, 434), (439, 440, 436, 435), (440, 441, 437, 436), (441, 438, 434, 437), (442, 443, 439, 438), (443, 444, 440, 439), (444, 445, 441, 440), (445, 442, 438, 441), (44, 45, 443, 442), (45, 46, 444, 443), (46, 47, 445, 444), (47, 44, 442, 445), (450, 451, 447, 446), (451, 452, 448, 447), (452, 453, 449, 448), (453, 450, 446, 449), (454, 455, 451, 450), (455, 456, 452, 451), (456, 457, 453, 452), (457, 454, 450, 453), (458, 459, 455, 454), (459, 460, 456, 455), (460, 461, 457, 456), (461, 458, 454, 457), (462, 463, 459, 458), (463, 464, 460, 459), (464, 465, 461, 460), (465, 462, 458, 461), (466, 467, 463, 462), (467, 468, 464, 463), (468, 469, 465, 464), (469, 466, 462, 465), (470, 471, 467, 466), (471, 472, 468, 467), (472, 473, 469, 468), (473, 470, 466, 469), (474, 475, 471, 470), (475, 476, 472, 471), (476, 477, 473, 472), (477, 474, 470, 473), (478, 479, 475, 474), (479, 480, 476, 475), (480, 481, 477, 476), (481, 478, 474, 477), (48, 49, 479, 478), (49, 50, 480, 479), (50, 51, 481, 480), (51, 48, 478, 481)])
me_cube.materials.append(mat_material)
me_cube.use_remesh_preserve_volume = False
me_cube.use_remesh_preserve_attributes = False
me_cube.use_mirror_vertex_groups = False
me_cube.update()
me_icosphere = bpy.data.meshes.new('Icosphere')
me_icosphere.from_pydata([(0.0, 0.0, -1.0), (0.7236, -0.5257, -0.4472), (-0.2764, -0.8506, -0.4472), (-0.8944, 0.0, -0.4472), (-0.2764, 0.8506, -0.4472), (0.7236, 0.5257, -0.4472), (0.2764, -0.8506, 0.4472), (-0.7236, -0.5257, 0.4472), (-0.7236, 0.5257, 0.4472), (0.2764, 0.8506, 0.4472), (0.8944, 0.0, 0.4472), (0.0, 0.0, 1.0)], [], [(0, 1, 2), (1, 0, 5), (0, 2, 3), (0, 3, 4), (0, 4, 5), (1, 5, 10), (2, 1, 6), (3, 2, 7), (4, 3, 8), (5, 4, 9), (1, 10, 6), (2, 6, 7), (3, 7, 8), (4, 8, 9), (5, 9, 10), (6, 10, 11), (7, 6, 11), (8, 7, 11), (9, 8, 11), (10, 9, 11)])
_uv = me_icosphere.uv_layers.new(name='UVMap')
_uv.uv.foreach_set('vector', [0.8182, 0.0, 0.7273, 0.1575, 0.9091, 0.1575, 0.7273, 0.1575, 0.6364, 0.0, 0.5455, 0.1575, 0.09091, 0.0, 0.0, 0.1575, 0.1818, 0.1575, 0.2727, 0.0, 0.1818, 0.1575, 0.3636, 0.1575, 0.4545, 0.0, 0.3636, 0.1575, 0.5455, 0.1575, 0.7273, 0.1575, 0.5455, 0.1575, 0.6364, 0.3149, 0.9091, 0.1575, 0.7273, 0.1575, 0.8182, 0.3149, 0.1818, 0.1575, 0.0, 0.1575, 0.09091, 0.3149, 0.3636, 0.1575, 0.1818, 0.1575, 0.2727, 0.3149, 0.5455, 0.1575, 0.3636, 0.1575, 0.4545, 0.3149, 0.7273, 0.1575, 0.6364, 0.3149, 0.8182, 0.3149, 0.9091, 0.1575, 0.8182, 0.3149, 1.0, 0.3149, 0.1818, 0.1575, 0.09091, 0.3149, 0.2727, 0.3149, 0.3636, 0.1575, 0.2727, 0.3149, 0.4545, 0.3149, 0.5455, 0.1575, 0.4545, 0.3149, 0.6364, 0.3149, 0.8182, 0.3149, 0.6364, 0.3149, 0.7273, 0.4724, 1.0, 0.3149, 0.8182, 0.3149, 0.9091, 0.4724, 0.2727, 0.3149, 0.09091, 0.3149, 0.1818, 0.4724, 0.4545, 0.3149, 0.2727, 0.3149, 0.3636, 0.4724, 0.6364, 0.3149, 0.4545, 0.3149, 0.5455, 0.4724])
me_icosphere.materials.append(mat_material_002)
me_icosphere.use_remesh_preserve_volume = False
me_icosphere.use_remesh_preserve_attributes = False
me_icosphere.use_mirror_vertex_groups = False
me_icosphere.update()
me_icosphere_001 = bpy.data.meshes.new('Icosphere.001')
me_icosphere_001.from_pydata([(0.0, 0.0, -1.0), (0.7236, -0.5257, -0.4472), (-0.2764, -0.8506, -0.4472), (-0.8944, 0.0, -0.4472), (-0.2764, 0.8506, -0.4472), (0.7236, 0.5257, -0.4472), (0.2764, -0.8506, 0.4472), (-0.7236, -0.5257, 0.4472), (-0.7236, 0.5257, 0.4472), (0.2764, 0.8506, 0.4472), (0.8944, 0.0, 0.4472), (0.0, 0.0, 1.0)], [], [(0, 1, 2), (1, 0, 5), (0, 2, 3), (0, 3, 4), (0, 4, 5), (1, 5, 10), (2, 1, 6), (3, 2, 7), (4, 3, 8), (5, 4, 9), (1, 10, 6), (2, 6, 7), (3, 7, 8), (4, 8, 9), (5, 9, 10), (6, 10, 11), (7, 6, 11), (8, 7, 11), (9, 8, 11), (10, 9, 11)])
_uv = me_icosphere_001.uv_layers.new(name='UVMap')
_uv.uv.foreach_set('vector', [0.8182, 0.0, 0.7273, 0.1575, 0.9091, 0.1575, 0.7273, 0.1575, 0.6364, 0.0, 0.5455, 0.1575, 0.09091, 0.0, 0.0, 0.1575, 0.1818, 0.1575, 0.2727, 0.0, 0.1818, 0.1575, 0.3636, 0.1575, 0.4545, 0.0, 0.3636, 0.1575, 0.5455, 0.1575, 0.7273, 0.1575, 0.5455, 0.1575, 0.6364, 0.3149, 0.9091, 0.1575, 0.7273, 0.1575, 0.8182, 0.3149, 0.1818, 0.1575, 0.0, 0.1575, 0.09091, 0.3149, 0.3636, 0.1575, 0.1818, 0.1575, 0.2727, 0.3149, 0.5455, 0.1575, 0.3636, 0.1575, 0.4545, 0.3149, 0.7273, 0.1575, 0.6364, 0.3149, 0.8182, 0.3149, 0.9091, 0.1575, 0.8182, 0.3149, 1.0, 0.3149, 0.1818, 0.1575, 0.09091, 0.3149, 0.2727, 0.3149, 0.3636, 0.1575, 0.2727, 0.3149, 0.4545, 0.3149, 0.5455, 0.1575, 0.4545, 0.3149, 0.6364, 0.3149, 0.8182, 0.3149, 0.6364, 0.3149, 0.7273, 0.4724, 1.0, 0.3149, 0.8182, 0.3149, 0.9091, 0.4724, 0.2727, 0.3149, 0.09091, 0.3149, 0.1818, 0.4724, 0.4545, 0.3149, 0.2727, 0.3149, 0.3636, 0.4724, 0.6364, 0.3149, 0.4545, 0.3149, 0.5455, 0.4724])
me_icosphere_001.materials.append(mat_material_003)
me_icosphere_001.use_remesh_preserve_volume = False
me_icosphere_001.use_remesh_preserve_attributes = False
me_icosphere_001.use_mirror_vertex_groups = False
me_icosphere_001.update()
me_icosphere_002 = bpy.data.meshes.new('Icosphere.002')
me_icosphere_002.from_pydata([(0.0, 0.0, -1.0), (0.7236, -0.5257, -0.4472), (-0.2764, -0.8506, -0.4472), (-0.8944, 0.0, -0.4472), (-0.2764, 0.8506, -0.4472), (0.7236, 0.5257, -0.4472), (0.2764, -0.8506, 0.4472), (-0.7236, -0.5257, 0.4472), (-0.7236, 0.5257, 0.4472), (0.2764, 0.8506, 0.4472), (0.8944, 0.0, 0.4472), (0.0, 0.0, 1.0)], [], [(0, 1, 2), (1, 0, 5), (0, 2, 3), (0, 3, 4), (0, 4, 5), (1, 5, 10), (2, 1, 6), (3, 2, 7), (4, 3, 8), (5, 4, 9), (1, 10, 6), (2, 6, 7), (3, 7, 8), (4, 8, 9), (5, 9, 10), (6, 10, 11), (7, 6, 11), (8, 7, 11), (9, 8, 11), (10, 9, 11)])
_uv = me_icosphere_002.uv_layers.new(name='UVMap')
_uv.uv.foreach_set('vector', [0.8182, 0.0, 0.7273, 0.1575, 0.9091, 0.1575, 0.7273, 0.1575, 0.6364, 0.0, 0.5455, 0.1575, 0.09091, 0.0, 0.0, 0.1575, 0.1818, 0.1575, 0.2727, 0.0, 0.1818, 0.1575, 0.3636, 0.1575, 0.4545, 0.0, 0.3636, 0.1575, 0.5455, 0.1575, 0.7273, 0.1575, 0.5455, 0.1575, 0.6364, 0.3149, 0.9091, 0.1575, 0.7273, 0.1575, 0.8182, 0.3149, 0.1818, 0.1575, 0.0, 0.1575, 0.09091, 0.3149, 0.3636, 0.1575, 0.1818, 0.1575, 0.2727, 0.3149, 0.5455, 0.1575, 0.3636, 0.1575, 0.4545, 0.3149, 0.7273, 0.1575, 0.6364, 0.3149, 0.8182, 0.3149, 0.9091, 0.1575, 0.8182, 0.3149, 1.0, 0.3149, 0.1818, 0.1575, 0.09091, 0.3149, 0.2727, 0.3149, 0.3636, 0.1575, 0.2727, 0.3149, 0.4545, 0.3149, 0.5455, 0.1575, 0.4545, 0.3149, 0.6364, 0.3149, 0.8182, 0.3149, 0.6364, 0.3149, 0.7273, 0.4724, 1.0, 0.3149, 0.8182, 0.3149, 0.9091, 0.4724, 0.2727, 0.3149, 0.09091, 0.3149, 0.1818, 0.4724, 0.4545, 0.3149, 0.2727, 0.3149, 0.3636, 0.4724, 0.6364, 0.3149, 0.4545, 0.3149, 0.5455, 0.4724])
me_icosphere_002.materials.append(mat_material_004)
me_icosphere_002.use_remesh_preserve_volume = False
me_icosphere_002.use_remesh_preserve_attributes = False
me_icosphere_002.use_mirror_vertex_groups = False
me_icosphere_002.update()
me_icosphere_004 = bpy.data.meshes.new('Icosphere.004')
me_icosphere_004.from_pydata([(0.0, 0.0, -1.0), (0.7236, -0.5257, -0.4472), (-0.2764, -0.8506, -0.4472), (-0.8944, 0.0, -0.4472), (-0.2764, 0.8506, -0.4472), (0.7236, 0.5257, -0.4472), (0.2764, -0.8506, 0.4472), (-0.7236, -0.5257, 0.4472), (-0.7236, 0.5257, 0.4472), (0.2764, 0.8506, 0.4472), (0.8944, 0.0, 0.4472), (0.0, 0.0, 1.0)], [], [(0, 1, 2), (1, 0, 5), (0, 2, 3), (0, 3, 4), (0, 4, 5), (1, 5, 10), (2, 1, 6), (3, 2, 7), (4, 3, 8), (5, 4, 9), (1, 10, 6), (2, 6, 7), (3, 7, 8), (4, 8, 9), (5, 9, 10), (6, 10, 11), (7, 6, 11), (8, 7, 11), (9, 8, 11), (10, 9, 11)])
_uv = me_icosphere_004.uv_layers.new(name='UVMap')
_uv.uv.foreach_set('vector', [0.8182, 0.0, 0.7273, 0.1575, 0.9091, 0.1575, 0.7273, 0.1575, 0.6364, 0.0, 0.5455, 0.1575, 0.09091, 0.0, 0.0, 0.1575, 0.1818, 0.1575, 0.2727, 0.0, 0.1818, 0.1575, 0.3636, 0.1575, 0.4545, 0.0, 0.3636, 0.1575, 0.5455, 0.1575, 0.7273, 0.1575, 0.5455, 0.1575, 0.6364, 0.3149, 0.9091, 0.1575, 0.7273, 0.1575, 0.8182, 0.3149, 0.1818, 0.1575, 0.0, 0.1575, 0.09091, 0.3149, 0.3636, 0.1575, 0.1818, 0.1575, 0.2727, 0.3149, 0.5455, 0.1575, 0.3636, 0.1575, 0.4545, 0.3149, 0.7273, 0.1575, 0.6364, 0.3149, 0.8182, 0.3149, 0.9091, 0.1575, 0.8182, 0.3149, 1.0, 0.3149, 0.1818, 0.1575, 0.09091, 0.3149, 0.2727, 0.3149, 0.3636, 0.1575, 0.2727, 0.3149, 0.4545, 0.3149, 0.5455, 0.1575, 0.4545, 0.3149, 0.6364, 0.3149, 0.8182, 0.3149, 0.6364, 0.3149, 0.7273, 0.4724, 1.0, 0.3149, 0.8182, 0.3149, 0.9091, 0.4724, 0.2727, 0.3149, 0.09091, 0.3149, 0.1818, 0.4724, 0.4545, 0.3149, 0.2727, 0.3149, 0.3636, 0.4724, 0.6364, 0.3149, 0.4545, 0.3149, 0.5455, 0.4724])
me_icosphere_004.materials.append(mat_material_005)
me_icosphere_004.use_remesh_preserve_volume = False
me_icosphere_004.use_remesh_preserve_attributes = False
me_icosphere_004.use_mirror_vertex_groups = False
me_icosphere_004.update()
me_icosphere_005 = bpy.data.meshes.new('Icosphere.005')
me_icosphere_005.from_pydata([(0.0, 0.0, -1.0), (0.7236, -0.5257, -0.4472), (-0.2764, -0.8506, -0.4472), (-0.8944, 0.0, -0.4472), (-0.2764, 0.8506, -0.4472), (0.7236, 0.5257, -0.4472), (0.2764, -0.8506, 0.4472), (-0.7236, -0.5257, 0.4472), (-0.7236, 0.5257, 0.4472), (0.2764, 0.8506, 0.4472), (0.8944, 0.0, 0.4472), (0.0, 0.0, 1.0)], [], [(0, 1, 2), (1, 0, 5), (0, 2, 3), (0, 3, 4), (0, 4, 5), (1, 5, 10), (2, 1, 6), (3, 2, 7), (4, 3, 8), (5, 4, 9), (1, 10, 6), (2, 6, 7), (3, 7, 8), (4, 8, 9), (5, 9, 10), (6, 10, 11), (7, 6, 11), (8, 7, 11), (9, 8, 11), (10, 9, 11)])
_uv = me_icosphere_005.uv_layers.new(name='UVMap')
_uv.uv.foreach_set('vector', [0.8182, 0.0, 0.7273, 0.1575, 0.9091, 0.1575, 0.7273, 0.1575, 0.6364, 0.0, 0.5455, 0.1575, 0.09091, 0.0, 0.0, 0.1575, 0.1818, 0.1575, 0.2727, 0.0, 0.1818, 0.1575, 0.3636, 0.1575, 0.4545, 0.0, 0.3636, 0.1575, 0.5455, 0.1575, 0.7273, 0.1575, 0.5455, 0.1575, 0.6364, 0.3149, 0.9091, 0.1575, 0.7273, 0.1575, 0.8182, 0.3149, 0.1818, 0.1575, 0.0, 0.1575, 0.09091, 0.3149, 0.3636, 0.1575, 0.1818, 0.1575, 0.2727, 0.3149, 0.5455, 0.1575, 0.3636, 0.1575, 0.4545, 0.3149, 0.7273, 0.1575, 0.6364, 0.3149, 0.8182, 0.3149, 0.9091, 0.1575, 0.8182, 0.3149, 1.0, 0.3149, 0.1818, 0.1575, 0.09091, 0.3149, 0.2727, 0.3149, 0.3636, 0.1575, 0.2727, 0.3149, 0.4545, 0.3149, 0.5455, 0.1575, 0.4545, 0.3149, 0.6364, 0.3149, 0.8182, 0.3149, 0.6364, 0.3149, 0.7273, 0.4724, 1.0, 0.3149, 0.8182, 0.3149, 0.9091, 0.4724, 0.2727, 0.3149, 0.09091, 0.3149, 0.1818, 0.4724, 0.4545, 0.3149, 0.2727, 0.3149, 0.3636, 0.4724, 0.6364, 0.3149, 0.4545, 0.3149, 0.5455, 0.4724])
me_icosphere_005.materials.append(mat_material_006)
me_icosphere_005.use_remesh_preserve_volume = False
me_icosphere_005.use_remesh_preserve_attributes = False
me_icosphere_005.use_mirror_vertex_groups = False
me_icosphere_005.update()
me_icosphere_006 = bpy.data.meshes.new('Icosphere.006')
me_icosphere_006.from_pydata([(0.0, 0.0, -1.0), (0.7236, -0.5257, -0.4472), (-0.2764, -0.8506, -0.4472), (-0.8944, 0.0, -0.4472), (-0.2764, 0.8506, -0.4472), (0.7236, 0.5257, -0.4472), (0.2764, -0.8506, 0.4472), (-0.7236, -0.5257, 0.4472), (-0.7236, 0.5257, 0.4472), (0.2764, 0.8506, 0.4472), (0.8944, 0.0, 0.4472), (0.0, 0.0, 1.0)], [], [(0, 1, 2), (1, 0, 5), (0, 2, 3), (0, 3, 4), (0, 4, 5), (1, 5, 10), (2, 1, 6), (3, 2, 7), (4, 3, 8), (5, 4, 9), (1, 10, 6), (2, 6, 7), (3, 7, 8), (4, 8, 9), (5, 9, 10), (6, 10, 11), (7, 6, 11), (8, 7, 11), (9, 8, 11), (10, 9, 11)])
_uv = me_icosphere_006.uv_layers.new(name='UVMap')
_uv.uv.foreach_set('vector', [0.8182, 0.0, 0.7273, 0.1575, 0.9091, 0.1575, 0.7273, 0.1575, 0.6364, 0.0, 0.5455, 0.1575, 0.09091, 0.0, 0.0, 0.1575, 0.1818, 0.1575, 0.2727, 0.0, 0.1818, 0.1575, 0.3636, 0.1575, 0.4545, 0.0, 0.3636, 0.1575, 0.5455, 0.1575, 0.7273, 0.1575, 0.5455, 0.1575, 0.6364, 0.3149, 0.9091, 0.1575, 0.7273, 0.1575, 0.8182, 0.3149, 0.1818, 0.1575, 0.0, 0.1575, 0.09091, 0.3149, 0.3636, 0.1575, 0.1818, 0.1575, 0.2727, 0.3149, 0.5455, 0.1575, 0.3636, 0.1575, 0.4545, 0.3149, 0.7273, 0.1575, 0.6364, 0.3149, 0.8182, 0.3149, 0.9091, 0.1575, 0.8182, 0.3149, 1.0, 0.3149, 0.1818, 0.1575, 0.09091, 0.3149, 0.2727, 0.3149, 0.3636, 0.1575, 0.2727, 0.3149, 0.4545, 0.3149, 0.5455, 0.1575, 0.4545, 0.3149, 0.6364, 0.3149, 0.8182, 0.3149, 0.6364, 0.3149, 0.7273, 0.4724, 1.0, 0.3149, 0.8182, 0.3149, 0.9091, 0.4724, 0.2727, 0.3149, 0.09091, 0.3149, 0.1818, 0.4724, 0.4545, 0.3149, 0.2727, 0.3149, 0.3636, 0.4724, 0.6364, 0.3149, 0.4545, 0.3149, 0.5455, 0.4724])
me_icosphere_006.materials.append(mat_material_007)
me_icosphere_006.use_remesh_preserve_volume = False
me_icosphere_006.use_remesh_preserve_attributes = False
me_icosphere_006.use_mirror_vertex_groups = False
me_icosphere_006.update()
me_icosphere_007 = bpy.data.meshes.new('Icosphere.007')
me_icosphere_007.from_pydata([(0.0, 0.0, -1.0), (0.7236, -0.5257, -0.4472), (-0.2764, -0.8506, -0.4472), (-0.8944, 0.0, -0.4472), (-0.2764, 0.8506, -0.4472), (0.7236, 0.5257, -0.4472), (0.2764, -0.8506, 0.4472), (-0.7236, -0.5257, 0.4472), (-0.7236, 0.5257, 0.4472), (0.2764, 0.8506, 0.4472), (0.8944, 0.0, 0.4472), (0.0, 0.0, 1.0)], [], [(0, 1, 2), (1, 0, 5), (0, 2, 3), (0, 3, 4), (0, 4, 5), (1, 5, 10), (2, 1, 6), (3, 2, 7), (4, 3, 8), (5, 4, 9), (1, 10, 6), (2, 6, 7), (3, 7, 8), (4, 8, 9), (5, 9, 10), (6, 10, 11), (7, 6, 11), (8, 7, 11), (9, 8, 11), (10, 9, 11)])
_uv = me_icosphere_007.uv_layers.new(name='UVMap')
_uv.uv.foreach_set('vector', [0.8182, 0.0, 0.7273, 0.1575, 0.9091, 0.1575, 0.7273, 0.1575, 0.6364, 0.0, 0.5455, 0.1575, 0.09091, 0.0, 0.0, 0.1575, 0.1818, 0.1575, 0.2727, 0.0, 0.1818, 0.1575, 0.3636, 0.1575, 0.4545, 0.0, 0.3636, 0.1575, 0.5455, 0.1575, 0.7273, 0.1575, 0.5455, 0.1575, 0.6364, 0.3149, 0.9091, 0.1575, 0.7273, 0.1575, 0.8182, 0.3149, 0.1818, 0.1575, 0.0, 0.1575, 0.09091, 0.3149, 0.3636, 0.1575, 0.1818, 0.1575, 0.2727, 0.3149, 0.5455, 0.1575, 0.3636, 0.1575, 0.4545, 0.3149, 0.7273, 0.1575, 0.6364, 0.3149, 0.8182, 0.3149, 0.9091, 0.1575, 0.8182, 0.3149, 1.0, 0.3149, 0.1818, 0.1575, 0.09091, 0.3149, 0.2727, 0.3149, 0.3636, 0.1575, 0.2727, 0.3149, 0.4545, 0.3149, 0.5455, 0.1575, 0.4545, 0.3149, 0.6364, 0.3149, 0.8182, 0.3149, 0.6364, 0.3149, 0.7273, 0.4724, 1.0, 0.3149, 0.8182, 0.3149, 0.9091, 0.4724, 0.2727, 0.3149, 0.09091, 0.3149, 0.1818, 0.4724, 0.4545, 0.3149, 0.2727, 0.3149, 0.3636, 0.4724, 0.6364, 0.3149, 0.4545, 0.3149, 0.5455, 0.4724])
me_icosphere_007.materials.append(mat_material_001)
me_icosphere_007.use_remesh_preserve_volume = False
me_icosphere_007.use_remesh_preserve_attributes = False
me_icosphere_007.use_mirror_vertex_groups = False
me_icosphere_007.update()
me_icosphere_008 = bpy.data.meshes.new('Icosphere.008')
me_icosphere_008.from_pydata([(0.0, 0.0, -1.0), (0.7236, -0.5257, -0.4472), (-0.2764, -0.8506, -0.4472), (-0.8944, 0.0, -0.4472), (-0.2764, 0.8506, -0.4472), (0.7236, 0.5257, -0.4472), (0.2764, -0.8506, 0.4472), (-0.7236, -0.5257, 0.4472), (-0.7236, 0.5257, 0.4472), (0.2764, 0.8506, 0.4472), (0.8944, 0.0, 0.4472), (0.0, 0.0, 1.0)], [], [(0, 1, 2), (1, 0, 5), (0, 2, 3), (0, 3, 4), (0, 4, 5), (1, 5, 10), (2, 1, 6), (3, 2, 7), (4, 3, 8), (5, 4, 9), (1, 10, 6), (2, 6, 7), (3, 7, 8), (4, 8, 9), (5, 9, 10), (6, 10, 11), (7, 6, 11), (8, 7, 11), (9, 8, 11), (10, 9, 11)])
_uv = me_icosphere_008.uv_layers.new(name='UVMap')
_uv.uv.foreach_set('vector', [0.8182, 0.0, 0.7273, 0.1575, 0.9091, 0.1575, 0.7273, 0.1575, 0.6364, 0.0, 0.5455, 0.1575, 0.09091, 0.0, 0.0, 0.1575, 0.1818, 0.1575, 0.2727, 0.0, 0.1818, 0.1575, 0.3636, 0.1575, 0.4545, 0.0, 0.3636, 0.1575, 0.5455, 0.1575, 0.7273, 0.1575, 0.5455, 0.1575, 0.6364, 0.3149, 0.9091, 0.1575, 0.7273, 0.1575, 0.8182, 0.3149, 0.1818, 0.1575, 0.0, 0.1575, 0.09091, 0.3149, 0.3636, 0.1575, 0.1818, 0.1575, 0.2727, 0.3149, 0.5455, 0.1575, 0.3636, 0.1575, 0.4545, 0.3149, 0.7273, 0.1575, 0.6364, 0.3149, 0.8182, 0.3149, 0.9091, 0.1575, 0.8182, 0.3149, 1.0, 0.3149, 0.1818, 0.1575, 0.09091, 0.3149, 0.2727, 0.3149, 0.3636, 0.1575, 0.2727, 0.3149, 0.4545, 0.3149, 0.5455, 0.1575, 0.4545, 0.3149, 0.6364, 0.3149, 0.8182, 0.3149, 0.6364, 0.3149, 0.7273, 0.4724, 1.0, 0.3149, 0.8182, 0.3149, 0.9091, 0.4724, 0.2727, 0.3149, 0.09091, 0.3149, 0.1818, 0.4724, 0.4545, 0.3149, 0.2727, 0.3149, 0.3636, 0.4724, 0.6364, 0.3149, 0.4545, 0.3149, 0.5455, 0.4724])
me_icosphere_008.materials.append(mat_material_008)
me_icosphere_008.use_remesh_preserve_volume = False
me_icosphere_008.use_remesh_preserve_attributes = False
me_icosphere_008.use_mirror_vertex_groups = False
me_icosphere_008.update()
me_icosphere_009 = bpy.data.meshes.new('Icosphere.009')
me_icosphere_009.from_pydata([(0.0, 0.0, -1.0), (0.7236, -0.5257, -0.4472), (-0.2764, -0.8506, -0.4472), (-0.8944, 0.0, -0.4472), (-0.2764, 0.8506, -0.4472), (0.7236, 0.5257, -0.4472), (0.2764, -0.8506, 0.4472), (-0.7236, -0.5257, 0.4472), (-0.7236, 0.5257, 0.4472), (0.2764, 0.8506, 0.4472), (0.8944, 0.0, 0.4472), (0.0, 0.0, 1.0)], [], [(0, 1, 2), (1, 0, 5), (0, 2, 3), (0, 3, 4), (0, 4, 5), (1, 5, 10), (2, 1, 6), (3, 2, 7), (4, 3, 8), (5, 4, 9), (1, 10, 6), (2, 6, 7), (3, 7, 8), (4, 8, 9), (5, 9, 10), (6, 10, 11), (7, 6, 11), (8, 7, 11), (9, 8, 11), (10, 9, 11)])
_uv = me_icosphere_009.uv_layers.new(name='UVMap')
_uv.uv.foreach_set('vector', [0.8182, 0.0, 0.7273, 0.1575, 0.9091, 0.1575, 0.7273, 0.1575, 0.6364, 0.0, 0.5455, 0.1575, 0.09091, 0.0, 0.0, 0.1575, 0.1818, 0.1575, 0.2727, 0.0, 0.1818, 0.1575, 0.3636, 0.1575, 0.4545, 0.0, 0.3636, 0.1575, 0.5455, 0.1575, 0.7273, 0.1575, 0.5455, 0.1575, 0.6364, 0.3149, 0.9091, 0.1575, 0.7273, 0.1575, 0.8182, 0.3149, 0.1818, 0.1575, 0.0, 0.1575, 0.09091, 0.3149, 0.3636, 0.1575, 0.1818, 0.1575, 0.2727, 0.3149, 0.5455, 0.1575, 0.3636, 0.1575, 0.4545, 0.3149, 0.7273, 0.1575, 0.6364, 0.3149, 0.8182, 0.3149, 0.9091, 0.1575, 0.8182, 0.3149, 1.0, 0.3149, 0.1818, 0.1575, 0.09091, 0.3149, 0.2727, 0.3149, 0.3636, 0.1575, 0.2727, 0.3149, 0.4545, 0.3149, 0.5455, 0.1575, 0.4545, 0.3149, 0.6364, 0.3149, 0.8182, 0.3149, 0.6364, 0.3149, 0.7273, 0.4724, 1.0, 0.3149, 0.8182, 0.3149, 0.9091, 0.4724, 0.2727, 0.3149, 0.09091, 0.3149, 0.1818, 0.4724, 0.4545, 0.3149, 0.2727, 0.3149, 0.3636, 0.4724, 0.6364, 0.3149, 0.4545, 0.3149, 0.5455, 0.4724])
me_icosphere_009.materials.append(mat_material_009)
me_icosphere_009.use_remesh_preserve_volume = False
me_icosphere_009.use_remesh_preserve_attributes = False
me_icosphere_009.use_mirror_vertex_groups = False
me_icosphere_009.update()
me_icosphere_010 = bpy.data.meshes.new('Icosphere.010')
me_icosphere_010.from_pydata([(0.0, 0.0, -1.0), (0.7236, -0.5257, -0.4472), (-0.2764, -0.8506, -0.4472), (-0.8944, 0.0, -0.4472), (-0.2764, 0.8506, -0.4472), (0.7236, 0.5257, -0.4472), (0.2764, -0.8506, 0.4472), (-0.7236, -0.5257, 0.4472), (-0.7236, 0.5257, 0.4472), (0.2764, 0.8506, 0.4472), (0.8944, 0.0, 0.4472), (0.0, 0.0, 1.0)], [], [(0, 1, 2), (1, 0, 5), (0, 2, 3), (0, 3, 4), (0, 4, 5), (1, 5, 10), (2, 1, 6), (3, 2, 7), (4, 3, 8), (5, 4, 9), (1, 10, 6), (2, 6, 7), (3, 7, 8), (4, 8, 9), (5, 9, 10), (6, 10, 11), (7, 6, 11), (8, 7, 11), (9, 8, 11), (10, 9, 11)])
_uv = me_icosphere_010.uv_layers.new(name='UVMap')
_uv.uv.foreach_set('vector', [0.8182, 0.0, 0.7273, 0.1575, 0.9091, 0.1575, 0.7273, 0.1575, 0.6364, 0.0, 0.5455, 0.1575, 0.09091, 0.0, 0.0, 0.1575, 0.1818, 0.1575, 0.2727, 0.0, 0.1818, 0.1575, 0.3636, 0.1575, 0.4545, 0.0, 0.3636, 0.1575, 0.5455, 0.1575, 0.7273, 0.1575, 0.5455, 0.1575, 0.6364, 0.3149, 0.9091, 0.1575, 0.7273, 0.1575, 0.8182, 0.3149, 0.1818, 0.1575, 0.0, 0.1575, 0.09091, 0.3149, 0.3636, 0.1575, 0.1818, 0.1575, 0.2727, 0.3149, 0.5455, 0.1575, 0.3636, 0.1575, 0.4545, 0.3149, 0.7273, 0.1575, 0.6364, 0.3149, 0.8182, 0.3149, 0.9091, 0.1575, 0.8182, 0.3149, 1.0, 0.3149, 0.1818, 0.1575, 0.09091, 0.3149, 0.2727, 0.3149, 0.3636, 0.1575, 0.2727, 0.3149, 0.4545, 0.3149, 0.5455, 0.1575, 0.4545, 0.3149, 0.6364, 0.3149, 0.8182, 0.3149, 0.6364, 0.3149, 0.7273, 0.4724, 1.0, 0.3149, 0.8182, 0.3149, 0.9091, 0.4724, 0.2727, 0.3149, 0.09091, 0.3149, 0.1818, 0.4724, 0.4545, 0.3149, 0.2727, 0.3149, 0.3636, 0.4724, 0.6364, 0.3149, 0.4545, 0.3149, 0.5455, 0.4724])
me_icosphere_010.materials.append(mat_material_010)
me_icosphere_010.use_remesh_preserve_volume = False
me_icosphere_010.use_remesh_preserve_attributes = False
me_icosphere_010.use_mirror_vertex_groups = False
me_icosphere_010.update()
me_icosphere_011 = bpy.data.meshes.new('Icosphere.011')
me_icosphere_011.from_pydata([(0.0, 0.0, -1.0), (0.7236, -0.5257, -0.4472), (-0.2764, -0.8506, -0.4472), (-0.8944, 0.0, -0.4472), (-0.2764, 0.8506, -0.4472), (0.7236, 0.5257, -0.4472), (0.2764, -0.8506, 0.4472), (-0.7236, -0.5257, 0.4472), (-0.7236, 0.5257, 0.4472), (0.2764, 0.8506, 0.4472), (0.8944, 0.0, 0.4472), (0.0, 0.0, 1.0)], [], [(0, 1, 2), (1, 0, 5), (0, 2, 3), (0, 3, 4), (0, 4, 5), (1, 5, 10), (2, 1, 6), (3, 2, 7), (4, 3, 8), (5, 4, 9), (1, 10, 6), (2, 6, 7), (3, 7, 8), (4, 8, 9), (5, 9, 10), (6, 10, 11), (7, 6, 11), (8, 7, 11), (9, 8, 11), (10, 9, 11)])
_uv = me_icosphere_011.uv_layers.new(name='UVMap')
_uv.uv.foreach_set('vector', [0.8182, 0.0, 0.7273, 0.1575, 0.9091, 0.1575, 0.7273, 0.1575, 0.6364, 0.0, 0.5455, 0.1575, 0.09091, 0.0, 0.0, 0.1575, 0.1818, 0.1575, 0.2727, 0.0, 0.1818, 0.1575, 0.3636, 0.1575, 0.4545, 0.0, 0.3636, 0.1575, 0.5455, 0.1575, 0.7273, 0.1575, 0.5455, 0.1575, 0.6364, 0.3149, 0.9091, 0.1575, 0.7273, 0.1575, 0.8182, 0.3149, 0.1818, 0.1575, 0.0, 0.1575, 0.09091, 0.3149, 0.3636, 0.1575, 0.1818, 0.1575, 0.2727, 0.3149, 0.5455, 0.1575, 0.3636, 0.1575, 0.4545, 0.3149, 0.7273, 0.1575, 0.6364, 0.3149, 0.8182, 0.3149, 0.9091, 0.1575, 0.8182, 0.3149, 1.0, 0.3149, 0.1818, 0.1575, 0.09091, 0.3149, 0.2727, 0.3149, 0.3636, 0.1575, 0.2727, 0.3149, 0.4545, 0.3149, 0.5455, 0.1575, 0.4545, 0.3149, 0.6364, 0.3149, 0.8182, 0.3149, 0.6364, 0.3149, 0.7273, 0.4724, 1.0, 0.3149, 0.8182, 0.3149, 0.9091, 0.4724, 0.2727, 0.3149, 0.09091, 0.3149, 0.1818, 0.4724, 0.4545, 0.3149, 0.2727, 0.3149, 0.3636, 0.4724, 0.6364, 0.3149, 0.4545, 0.3149, 0.5455, 0.4724])
me_icosphere_011.materials.append(mat_material_011)
me_icosphere_011.use_remesh_preserve_volume = False
me_icosphere_011.use_remesh_preserve_attributes = False
me_icosphere_011.use_mirror_vertex_groups = False
me_icosphere_011.update()

# ---- objects
ob_cube = bpy.data.objects.new('Cube', me_cube)
ob_icosphere = bpy.data.objects.new('Icosphere', me_icosphere)
ob_icosphere_001 = bpy.data.objects.new('Icosphere.001', me_icosphere_001)
ob_icosphere_002 = bpy.data.objects.new('Icosphere.002', me_icosphere_002)
ob_icosphere_004 = bpy.data.objects.new('Icosphere.004', me_icosphere_004)
ob_icosphere_005 = bpy.data.objects.new('Icosphere.005', me_icosphere_005)
ob_icosphere_006 = bpy.data.objects.new('Icosphere.006', me_icosphere_006)
ob_icosphere_007 = bpy.data.objects.new('Icosphere.007', me_icosphere_007)
ob_icosphere_008 = bpy.data.objects.new('Icosphere.008', me_icosphere_008)
ob_icosphere_009 = bpy.data.objects.new('Icosphere.009', me_icosphere_009)
ob_icosphere_010 = bpy.data.objects.new('Icosphere.010', me_icosphere_010)
ob_icosphere_011 = bpy.data.objects.new('Icosphere.011', me_icosphere_011)

# ---- transforms, parenting, visibility, modifiers, constraints
ob_cube.location = (0.0, 0.0, 0.0)
ob_cube.lock_rotations_4d = False
ob_cube.empty_display_type = 'ARROWS'
ob_cube.lineart.crease_threshold = 0.0
ob_icosphere.location = (5.592, 1.588, 7.271)
ob_icosphere.rotation_euler = (0.6315, -0.7045, 0.5799)
ob_icosphere.scale = (1.426, 1.426, 1.426)
ob_icosphere.lineart.crease_threshold = 0.0
ob_icosphere_001.location = (6.063, -0.8074, 6.863)
ob_icosphere_001.rotation_euler = (0.8099, -0.06475, 0.004935)
ob_icosphere_001.scale = (1.72, 1.72, 1.72)
ob_icosphere_001.lineart.crease_threshold = 0.0
ob_icosphere_002.location = (2.521, -1.794, 7.053)
ob_icosphere_002.rotation_euler = (-0.4786, -0.009302, 0.7493)
ob_icosphere_002.scale = (1.72, 1.72, 1.72)
ob_icosphere_002.lineart.crease_threshold = 0.0
ob_icosphere_004.location = (3.537, 1.227, 8.242)
ob_icosphere_004.rotation_euler = (-0.4983, 0.3126, 0.8252)
ob_icosphere_004.scale = (1.426, 1.426, 1.426)
ob_icosphere_004.lineart.crease_threshold = 0.0
ob_icosphere_005.location = (2.121, 2.396, 7.515)
ob_icosphere_005.rotation_euler = (-0.7455, 0.1626, 1.06)
ob_icosphere_005.scale = (1.426, 1.426, 1.426)
ob_icosphere_005.lineart.crease_threshold = 0.0
ob_icosphere_006.location = (1.509, -3.498, 6.7)
ob_icosphere_006.rotation_euler = (-2.037, -0.181, 3.596)
ob_icosphere_006.scale = (1.426, 1.426, 1.426)
ob_icosphere_006.lineart.crease_threshold = 0.0
ob_icosphere_007.location = (-0.4384, -3.499, 6.152)
ob_icosphere_007.rotation_euler = (-2.36, -0.412, 8.549)
ob_icosphere_007.scale = (1.829, 1.829, 1.829)
ob_icosphere_007.lineart.crease_threshold = 0.0
ob_icosphere_008.location = (-3.837, 0.6998, 6.209)
ob_icosphere_008.rotation_euler = (-3.445, -0.1536, 7.525)
ob_icosphere_008.scale = (1.426, 1.426, 1.426)
ob_icosphere_008.lineart.crease_threshold = 0.0
ob_icosphere_009.location = (-3.662, 2.792, 7.054)
ob_icosphere_009.rotation_euler = (-4.515, 1.115, 8.519)
ob_icosphere_009.scale = (1.426, 1.426, 1.426)
ob_icosphere_009.lineart.crease_threshold = 0.0
ob_icosphere_010.location = (-0.9791, 3.27, 6.897)
ob_icosphere_010.rotation_euler = (-3.289, -0.2593, 8.231)
ob_icosphere_010.scale = (2.177, 2.177, 2.177)
ob_icosphere_010.lineart.crease_threshold = 0.0
ob_icosphere_011.location = (-2.794, -0.8754, 6.339)
ob_icosphere_011.rotation_euler = (-0.05667, -0.1968, 0.9289)
ob_icosphere_011.scale = (1.72, 1.72, 1.72)
ob_icosphere_011.lineart.crease_threshold = 0.0

# ---- collection membership
col_collection.objects.link(ob_cube)
col_collection.objects.link(ob_icosphere)
col_collection.objects.link(ob_icosphere_001)
col_collection.objects.link(ob_icosphere_002)
col_collection.objects.link(ob_icosphere_004)
col_collection.objects.link(ob_icosphere_005)
col_collection.objects.link(ob_icosphere_006)
col_collection.objects.link(ob_icosphere_007)
col_collection.objects.link(ob_icosphere_008)
col_collection.objects.link(ob_icosphere_009)
col_collection.objects.link(ob_icosphere_010)
col_collection.objects.link(ob_icosphere_011)

# ---- scene / render settings (as saved in the file)
scene.frame_start = 1; scene.frame_end = 250; scene.frame_set(1)
scene.render.engine = 'BLENDER_EEVEE_NEXT'
scene.cycles.use_denoising = False
scene.cycles.samples = 128
scene.cycles.sampling_pattern = 'TABULATED_SOBOL'
scene.cycles.use_adaptive_sampling = False
scene.cycles.use_light_tree = False
scene.view_settings.view_transform = 'Filmic'
bpy.context.view_layer.update()

# ---- added for rendering (the .blend has no active camera and no usable light): camera, sun
cam_auto = bpy.data.cameras.new('AutoCamera')
cam_auto.lens = 50.0
cam_auto.sensor_width = 36.0
cam_auto.clip_end = 1000.0
ob_auto_camera = bpy.data.objects.new('AutoCamera', cam_auto)
scene.collection.objects.link(ob_auto_camera)
ob_auto_camera.location = (20.4773, -23.3316, 20.7877)
ob_auto_camera.rotation_euler = (1.09748, -7.21219e-08, 0.694738)
scene.camera = ob_auto_camera
light_auto_sun = bpy.data.lights.new('AutoSun', 'SUN')
light_auto_sun.energy = 3.0
light_auto_sun.angle = 0.0523599
ob_auto_sun = bpy.data.objects.new('AutoSun', light_auto_sun)
scene.collection.objects.link(ob_auto_sun)
ob_auto_sun.rotation_euler = (0.872665, 0.174533, 0.523599)
bpy.context.view_layer.update()
